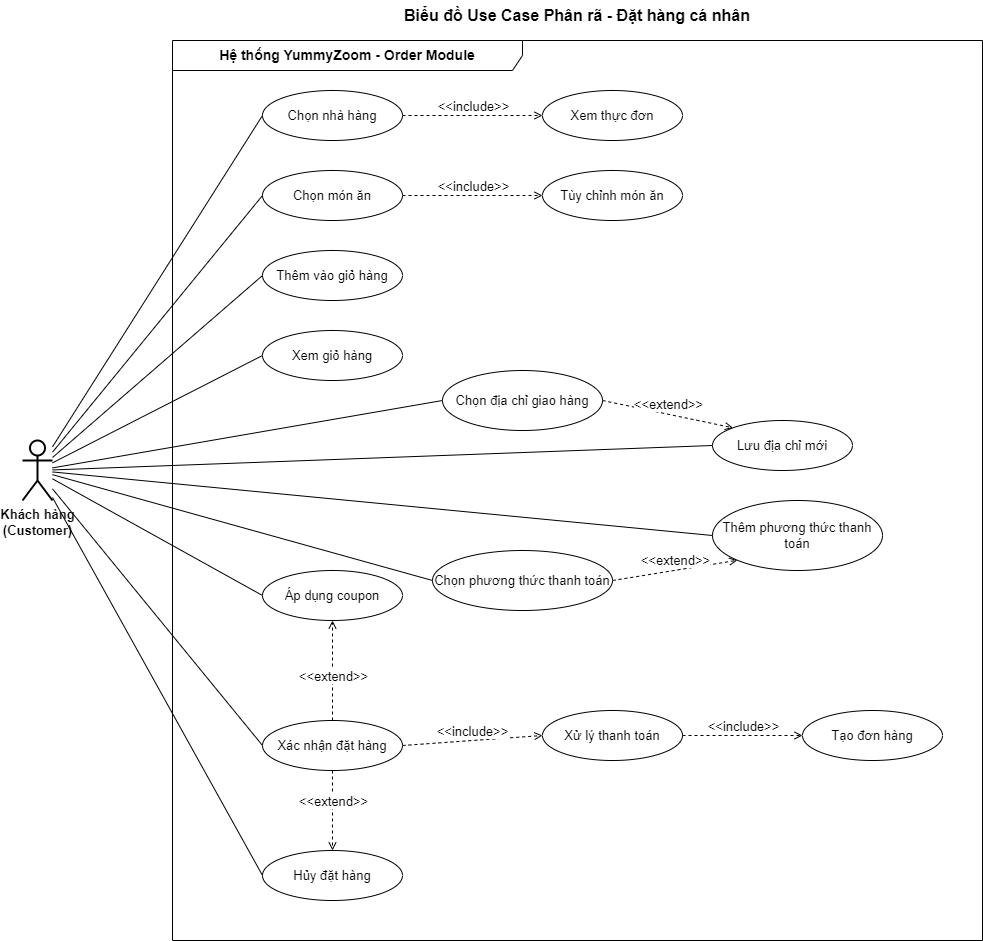

The diagram above was exported from draw.io. Its source (the exported page's mxGraphModel, read from the mxfile embedded in the PNG):
<mxGraphModel dx="2398" dy="894" grid="1" gridSize="10" guides="1" tooltips="1" connect="1" arrows="1" fold="1" page="1" pageScale="1" pageWidth="850" pageHeight="1100" math="0" shadow="0">
  <root>
    <mxCell id="0" />
    <mxCell id="1" parent="0" />
    <mxCell id="title" value="Biểu đồ Use Case Phân rã - Đặt hàng cá nhân" style="text;strokeColor=none;align=center;fillColor=none;html=1;verticalAlign=middle;whiteSpace=wrap;rounded=0;fontSize=16;fontStyle=1;" parent="1" vertex="1">
      <mxGeometry x="-245" y="60" width="400" height="30" as="geometry" />
    </mxCell>
    <mxCell id="system-boundary" value="Hệ thống YummyZoom - Order Module" style="shape=umlFrame;whiteSpace=wrap;html=1;pointerEvents=0;width=350;height=30;fontSize=14;fontStyle=1;" parent="1" vertex="1">
      <mxGeometry x="-450" y="100" width="810" height="900" as="geometry" />
    </mxCell>
    <mxCell id="customer-actor" value="Khách hàng&lt;div style=&quot;font-size: 13px;&quot;&gt;(Customer)&lt;/div&gt;" style="shape=umlActor;verticalLabelPosition=bottom;verticalAlign=top;html=1;outlineConnect=0;fontSize=13;fontStyle=1;strokeWidth=2;" parent="1" vertex="1">
      <mxGeometry x="-600" y="500" width="30" height="60" as="geometry" />
    </mxCell>
    <mxCell id="uc1" value="Chọn nhà hàng" style="ellipse;whiteSpace=wrap;html=1;fontSize=13;" parent="1" vertex="1">
      <mxGeometry x="-360" y="150" width="140" height="50" as="geometry" />
    </mxCell>
    <mxCell id="uc2" value="Xem thực đơn" style="ellipse;whiteSpace=wrap;html=1;fontSize=13;" parent="1" vertex="1">
      <mxGeometry x="-80" y="150" width="140" height="50" as="geometry" />
    </mxCell>
    <mxCell id="uc3" value="Chọn món ăn" style="ellipse;whiteSpace=wrap;html=1;fontSize=13;" parent="1" vertex="1">
      <mxGeometry x="-360" y="230" width="140" height="50" as="geometry" />
    </mxCell>
    <mxCell id="uc4" value="Tùy chỉnh món ăn" style="ellipse;whiteSpace=wrap;html=1;fontSize=13;" parent="1" vertex="1">
      <mxGeometry x="-80" y="230" width="140" height="50" as="geometry" />
    </mxCell>
    <mxCell id="uc5" value="Thêm vào giỏ hàng" style="ellipse;whiteSpace=wrap;html=1;fontSize=13;" parent="1" vertex="1">
      <mxGeometry x="-360" y="310" width="140" height="50" as="geometry" />
    </mxCell>
    <mxCell id="uc6" value="Xem giỏ hàng" style="ellipse;whiteSpace=wrap;html=1;fontSize=13;" parent="1" vertex="1">
      <mxGeometry x="-360" y="390" width="140" height="50" as="geometry" />
    </mxCell>
    <mxCell id="uc7" value="Áp dụng coupon" style="ellipse;whiteSpace=wrap;html=1;fontSize=13;" parent="1" vertex="1">
      <mxGeometry x="-360" y="630" width="140" height="50" as="geometry" />
    </mxCell>
    <mxCell id="uc8" value="Chọn địa chỉ giao hàng" style="ellipse;whiteSpace=wrap;html=1;fontSize=13;" parent="1" vertex="1">
      <mxGeometry x="-180" y="430" width="160" height="60" as="geometry" />
    </mxCell>
    <mxCell id="uc13" value="Lưu địa chỉ mới" style="ellipse;whiteSpace=wrap;html=1;fontSize=13;" parent="1" vertex="1">
      <mxGeometry x="90" y="480" width="140" height="50" as="geometry" />
    </mxCell>
    <mxCell id="uc9" value="Chọn phương thức thanh toán" style="ellipse;whiteSpace=wrap;html=1;fontSize=13;" parent="1" vertex="1">
      <mxGeometry x="-190" y="610" width="180" height="60" as="geometry" />
    </mxCell>
    <mxCell id="uc14" value="Thêm phương thức thanh toán" style="ellipse;whiteSpace=wrap;html=1;fontSize=13;" parent="1" vertex="1">
      <mxGeometry x="90" y="560" width="170" height="70" as="geometry" />
    </mxCell>
    <mxCell id="uc10" value="Xác nhận đặt hàng" style="ellipse;whiteSpace=wrap;html=1;fontSize=13;" parent="1" vertex="1">
      <mxGeometry x="-360" y="780" width="140" height="50" as="geometry" />
    </mxCell>
    <mxCell id="uc11" value="Xử lý thanh toán" style="ellipse;whiteSpace=wrap;html=1;fontSize=13;" parent="1" vertex="1">
      <mxGeometry x="-80" y="770" width="140" height="50" as="geometry" />
    </mxCell>
    <mxCell id="uc12" value="Tạo đơn hàng" style="ellipse;whiteSpace=wrap;html=1;fontSize=13;" parent="1" vertex="1">
      <mxGeometry x="180" y="770" width="140" height="50" as="geometry" />
    </mxCell>
    <mxCell id="uc15" value="Hủy đặt hàng" style="ellipse;whiteSpace=wrap;html=1;fontSize=13;" parent="1" vertex="1">
      <mxGeometry x="-360" y="910" width="140" height="50" as="geometry" />
    </mxCell>
    <mxCell id="assoc1" style="endArrow=none;html=1;rounded=0;entryX=0;entryY=0.5;entryDx=0;entryDy=0;" parent="1" source="customer-actor" target="uc1" edge="1">
      <mxGeometry width="50" height="50" relative="1" as="geometry" />
    </mxCell>
    <mxCell id="assoc3" style="endArrow=none;html=1;rounded=0;entryX=0;entryY=0.5;entryDx=0;entryDy=0;" parent="1" source="customer-actor" target="uc3" edge="1">
      <mxGeometry width="50" height="50" relative="1" as="geometry" />
    </mxCell>
    <mxCell id="assoc5" style="endArrow=none;html=1;rounded=0;entryX=0;entryY=0.5;entryDx=0;entryDy=0;" parent="1" source="customer-actor" target="uc5" edge="1">
      <mxGeometry width="50" height="50" relative="1" as="geometry" />
    </mxCell>
    <mxCell id="assoc6" style="endArrow=none;html=1;rounded=0;entryX=0;entryY=0.5;entryDx=0;entryDy=0;" parent="1" source="customer-actor" target="uc6" edge="1">
      <mxGeometry width="50" height="50" relative="1" as="geometry" />
    </mxCell>
    <mxCell id="assoc7" style="endArrow=none;html=1;rounded=0;entryX=0;entryY=0.5;entryDx=0;entryDy=0;" parent="1" source="customer-actor" target="uc7" edge="1">
      <mxGeometry width="50" height="50" relative="1" as="geometry" />
    </mxCell>
    <mxCell id="assoc8" style="endArrow=none;html=1;rounded=0;entryX=0;entryY=0.5;entryDx=0;entryDy=0;" parent="1" source="customer-actor" target="uc8" edge="1">
      <mxGeometry width="50" height="50" relative="1" as="geometry" />
    </mxCell>
    <mxCell id="assoc9" style="endArrow=none;html=1;rounded=0;entryX=0;entryY=0.5;entryDx=0;entryDy=0;" parent="1" source="customer-actor" target="uc9" edge="1">
      <mxGeometry width="50" height="50" relative="1" as="geometry" />
    </mxCell>
    <mxCell id="assoc10" style="endArrow=none;html=1;rounded=0;entryX=0;entryY=0.5;entryDx=0;entryDy=0;" parent="1" source="customer-actor" target="uc10" edge="1">
      <mxGeometry width="50" height="50" relative="1" as="geometry" />
    </mxCell>
    <mxCell id="assoc13" style="endArrow=none;html=1;rounded=0;entryX=0;entryY=0.5;entryDx=0;entryDy=0;" parent="1" source="customer-actor" target="uc13" edge="1">
      <mxGeometry width="50" height="50" relative="1" as="geometry" />
    </mxCell>
    <mxCell id="assoc14" style="endArrow=none;html=1;rounded=0;entryX=0;entryY=0.5;entryDx=0;entryDy=0;" parent="1" source="customer-actor" target="uc14" edge="1">
      <mxGeometry width="50" height="50" relative="1" as="geometry" />
    </mxCell>
    <mxCell id="assoc15" style="endArrow=none;html=1;rounded=0;entryX=0;entryY=0.5;entryDx=0;entryDy=0;" parent="1" source="customer-actor" target="uc15" edge="1">
      <mxGeometry width="50" height="50" relative="1" as="geometry" />
    </mxCell>
    <mxCell id="inc1" style="endArrow=open;dashed=1;html=1;rounded=0;exitX=1;exitY=0.5;exitDx=0;exitDy=0;entryX=0;entryY=0.5;entryDx=0;entryDy=0;fontSize=13;" parent="1" source="uc1" target="uc2" edge="1">
      <mxGeometry relative="1" as="geometry" />
    </mxCell>
    <mxCell id="inc1-label" value="&amp;lt;&amp;lt;include&amp;gt;&amp;gt;" style="edgeLabel;html=1;align=center;verticalAlign=middle;resizable=0;points=[];fontSize=13;" parent="inc1" vertex="1" connectable="0">
      <mxGeometry relative="1" as="geometry">
        <mxPoint y="-10" as="offset" />
      </mxGeometry>
    </mxCell>
    <mxCell id="inc2" style="endArrow=open;dashed=1;html=1;rounded=0;exitX=1;exitY=0.5;exitDx=0;exitDy=0;entryX=0;entryY=0.5;entryDx=0;entryDy=0;fontSize=13;" parent="1" source="uc3" target="uc4" edge="1">
      <mxGeometry relative="1" as="geometry" />
    </mxCell>
    <mxCell id="inc2-label" value="&amp;lt;&amp;lt;include&amp;gt;&amp;gt;" style="edgeLabel;html=1;align=center;verticalAlign=middle;resizable=0;points=[];fontSize=13;" parent="inc2" vertex="1" connectable="0">
      <mxGeometry relative="1" as="geometry">
        <mxPoint y="-10" as="offset" />
      </mxGeometry>
    </mxCell>
    <mxCell id="inc3" style="endArrow=open;dashed=1;html=1;rounded=0;exitX=1;exitY=0.5;exitDx=0;exitDy=0;entryX=0;entryY=0.5;entryDx=0;entryDy=0;fontSize=13;" parent="1" source="uc10" target="uc11" edge="1">
      <mxGeometry relative="1" as="geometry" />
    </mxCell>
    <mxCell id="inc3-label" value="&amp;lt;&amp;lt;include&amp;gt;&amp;gt;" style="edgeLabel;html=1;align=center;verticalAlign=middle;resizable=0;points=[];fontSize=13;" parent="inc3" vertex="1" connectable="0">
      <mxGeometry relative="1" as="geometry">
        <mxPoint y="-10" as="offset" />
      </mxGeometry>
    </mxCell>
    <mxCell id="inc4" style="endArrow=open;dashed=1;html=1;rounded=0;exitX=1;exitY=0.5;exitDx=0;exitDy=0;entryX=0;entryY=0.5;entryDx=0;entryDy=0;fontSize=13;" parent="1" source="uc11" target="uc12" edge="1">
      <mxGeometry relative="1" as="geometry" />
    </mxCell>
    <mxCell id="inc4-label" value="&amp;lt;&amp;lt;include&amp;gt;&amp;gt;" style="edgeLabel;html=1;align=center;verticalAlign=middle;resizable=0;points=[];fontSize=13;" parent="inc4" vertex="1" connectable="0">
      <mxGeometry relative="1" as="geometry">
        <mxPoint y="-10" as="offset" />
      </mxGeometry>
    </mxCell>
    <mxCell id="ext1" style="endArrow=open;dashed=1;html=1;rounded=0;entryX=0;entryY=0;entryDx=0;entryDy=0;fontSize=13;exitX=1;exitY=0.5;exitDx=0;exitDy=0;" parent="1" source="uc8" target="uc13" edge="1">
      <mxGeometry relative="1" as="geometry">
        <mxPoint x="-20" y="460" as="sourcePoint" />
      </mxGeometry>
    </mxCell>
    <mxCell id="ext1-label" value="&amp;lt;&amp;lt;extend&amp;gt;&amp;gt;" style="edgeLabel;html=1;align=center;verticalAlign=middle;resizable=0;points=[];fontSize=13;" parent="ext1" vertex="1" connectable="0">
      <mxGeometry relative="1" as="geometry">
        <mxPoint y="-10" as="offset" />
      </mxGeometry>
    </mxCell>
    <mxCell id="ext2" style="endArrow=open;dashed=1;html=1;rounded=0;exitX=1;exitY=0.5;exitDx=0;exitDy=0;entryX=0;entryY=1;entryDx=0;entryDy=0;fontSize=13;" parent="1" source="uc9" target="uc14" edge="1">
      <mxGeometry relative="1" as="geometry" />
    </mxCell>
    <mxCell id="ext2-label" value="&amp;lt;&amp;lt;extend&amp;gt;&amp;gt;" style="edgeLabel;html=1;align=center;verticalAlign=middle;resizable=0;points=[];fontSize=13;" parent="ext2" vertex="1" connectable="0">
      <mxGeometry relative="1" as="geometry">
        <mxPoint y="-10" as="offset" />
      </mxGeometry>
    </mxCell>
    <mxCell id="ext3" style="endArrow=open;dashed=1;html=1;rounded=0;exitX=0.5;exitY=0;exitDx=0;exitDy=0;entryX=0.5;entryY=1;entryDx=0;entryDy=0;fontSize=13;" parent="1" source="uc10" target="uc7" edge="1">
      <mxGeometry relative="1" as="geometry" />
    </mxCell>
    <mxCell id="ext3-label" value="&amp;lt;&amp;lt;extend&amp;gt;&amp;gt;" style="edgeLabel;html=1;align=center;verticalAlign=middle;resizable=0;points=[];fontSize=13;" parent="ext3" vertex="1" connectable="0">
      <mxGeometry relative="1" as="geometry">
        <mxPoint y="5" as="offset" />
      </mxGeometry>
    </mxCell>
    <mxCell id="ext4" style="endArrow=open;dashed=1;html=1;rounded=0;exitX=0.5;exitY=1;exitDx=0;exitDy=0;entryX=0.5;entryY=0;entryDx=0;entryDy=0;fontSize=13;" parent="1" source="uc10" target="uc15" edge="1">
      <mxGeometry relative="1" as="geometry" />
    </mxCell>
    <mxCell id="ext4-label" value="&amp;lt;&amp;lt;extend&amp;gt;&amp;gt;" style="edgeLabel;html=1;align=center;verticalAlign=middle;resizable=0;points=[];fontSize=13;" parent="ext4" vertex="1" connectable="0">
      <mxGeometry relative="1" as="geometry">
        <mxPoint y="-10" as="offset" />
      </mxGeometry>
    </mxCell>
  </root>
</mxGraphModel>